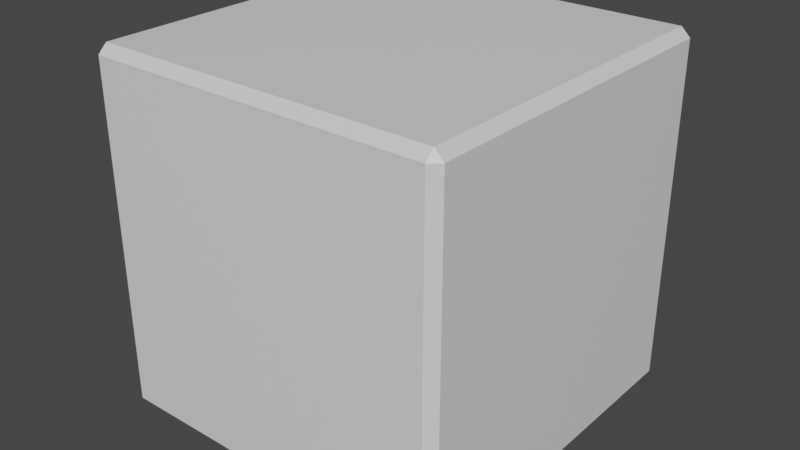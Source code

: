 # Source: TheCube.blend  (saved by Blender 2.80.75; exported with 4.5.12 LTS)
import bpy
from mathutils import Matrix  # noqa: F401  (used for matrix-valued properties, if any)

bpy.ops.wm.read_factory_settings(use_empty=True)
scene = bpy.context.scene
scene.name = 'Scene'

# ---- collections
col_collection = bpy.data.collections.new('Collection'); scene.collection.children.link(col_collection)

# ---- materials (node trees are filled in below, after node groups)
mat_material = bpy.data.materials.new('Material')
mat_material.alpha_threshold = 0.0
mat_material.use_transparent_shadow = False
mat_material.line_color = (0.0, 0.0, 0.0, 1.0)

# ---- material node trees
mat_material.use_nodes = True; mat_material.node_tree.nodes.clear()
_N = mat_material.node_tree.nodes; _L = mat_material.node_tree.links
n0 = _N.new('ShaderNodeOutputMaterial'); n0.name = 'Material Output'; n0.location = (300, 300)
n1 = _N.new('ShaderNodeBsdfPrincipled'); n1.name = 'Principled BSDF'; n1.location = (10, 300)
n1.distribution = 'GGX'
n1.subsurface_method = 'BURLEY'
n1.inputs[2].default_value = 0.4
n1.inputs[3].default_value = 1.45
n1.inputs[27].default_value = (0.0, 0.0, 0.0, 1.0)
n1.inputs[28].default_value = 1.0
_L.new(n1.outputs[0], n0.inputs[0])
n0.is_active_output = True

# ---- world
world_world = bpy.data.worlds.new('World'); scene.world = world_world
world_world.use_nodes = True; world_world.node_tree.nodes.clear()
_N = world_world.node_tree.nodes; _L = world_world.node_tree.links
n0 = _N.new('ShaderNodeOutputWorld'); n0.name = 'World Output'; n0.location = (300, 300)
n1 = _N.new('ShaderNodeBackground'); n1.name = 'Background'; n1.location = (10, 300)
n1.inputs[0].default_value = (0.05088, 0.05088, 0.05088, 1.0)
_L.new(n1.outputs[0], n0.inputs[0])
n0.is_active_output = True
world_world.color = (0.05088, 0.05088, 0.05088)
world_world.use_sun_shadow = False
world_world.sun_shadow_jitter_overblur = 0.0

# ---- meshes
me_cube = bpy.data.meshes.new('Cube')
me_cube.from_pydata([(1.0, 1.0, 1.0), (1.0, 1.0, -1.0), (1.0, -1.0, 1.0), (1.0, -1.0, -1.0), (-1.0, 1.0, 1.0), (-1.0, 1.0, -1.0), (-1.0, -1.0, 1.0), (-1.0, -1.0, -1.0)], [], [(0, 4, 6, 2), (3, 2, 6, 7), (7, 6, 4, 5), (5, 1, 3, 7), (1, 0, 2, 3), (5, 4, 0, 1)])
_uv = me_cube.uv_layers.new(name='UVMap')
_uv.uv.foreach_set('vector', [0.375, 0.0, 0.625, 0.0, 0.625, 0.25, 0.375, 0.25, 0.375, 0.25, 0.625, 0.25, 0.625, 0.5, 0.375, 0.5, 0.375, 0.5, 0.625, 0.5, 0.625, 0.75, 0.375, 0.75, 0.375, 0.75, 0.625, 0.75, 0.625, 1.0, 0.375, 1.0, 0.125, 0.5, 0.375, 0.5, 0.375, 0.75, 0.125, 0.75, 0.625, 0.5, 0.875, 0.5, 0.875, 0.75, 0.625, 0.75])
me_cube.materials.append(mat_material)
me_cube.use_remesh_preserve_volume = False
me_cube.use_remesh_preserve_attributes = False
me_cube.use_mirror_vertex_groups = False
me_cube.update()

# ---- objects
ob_thecube = bpy.data.objects.new('TheCube', me_cube)

# ---- transforms, parenting, visibility, modifiers, constraints
ob_thecube.location = (0.0, 0.0, 0.0)
ob_thecube.lock_rotations_4d = False
ob_thecube.empty_display_type = 'ARROWS'
ob_thecube.lineart.crease_threshold = 0.0
_m = ob_thecube.modifiers.new('Bevel', 'BEVEL')
_m.width = 0.05
_m.width_pct = 0.05
_m.limit_method = 'NONE'

# ---- collection membership
col_collection.objects.link(ob_thecube)

# ---- scene / render settings (as saved in the file)
scene.frame_start = 1; scene.frame_end = 250; scene.frame_set(1)
scene.render.engine = 'BLENDER_EEVEE_NEXT'
scene.cycles.use_denoising = False
scene.cycles.samples = 128
scene.cycles.sampling_pattern = 'TABULATED_SOBOL'
scene.cycles.use_adaptive_sampling = False
scene.cycles.use_light_tree = False
scene.view_settings.view_transform = 'Filmic'
bpy.context.view_layer.update()

# ---- added for rendering (the .blend has no active camera and no usable light): camera, sun
cam_auto = bpy.data.cameras.new('AutoCamera')
cam_auto.lens = 50.0
cam_auto.sensor_width = 36.0
cam_auto.clip_end = 1000.0
ob_auto_camera = bpy.data.objects.new('AutoCamera', cam_auto)
scene.collection.objects.link(ob_auto_camera)
ob_auto_camera.location = (3.20507, -3.84609, 2.56406)
ob_auto_camera.rotation_euler = (1.09748, -7.21219e-08, 0.694738)
scene.camera = ob_auto_camera
light_auto_sun = bpy.data.lights.new('AutoSun', 'SUN')
light_auto_sun.energy = 3.0
light_auto_sun.angle = 0.0523599
ob_auto_sun = bpy.data.objects.new('AutoSun', light_auto_sun)
scene.collection.objects.link(ob_auto_sun)
ob_auto_sun.rotation_euler = (0.872665, 0.174533, 0.523599)
bpy.context.view_layer.update()
